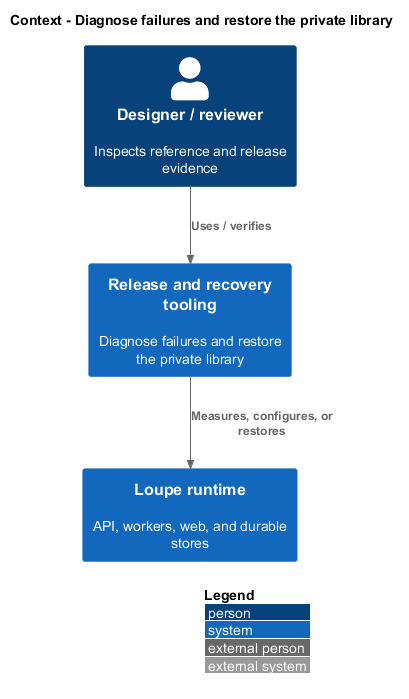

The diagram above was rendered by PlantUML. Its source (embedded in the PNG):
@startuml
!include <C4/C4_Context>
LAYOUT_WITH_LEGEND()
title Context - Diagnose failures and restore the private library
Person(actor, "Designer / reviewer" , "Inspects reference and release evidence")
System(system, "Release and recovery tooling", "Diagnose failures and restore the private library")
Rel(actor, system, "Uses / verifies")
System(loupe, "Loupe runtime", "API, workers, web, and durable stores")
Rel(system, loupe, "Measures, configures, or restores")
@enduml